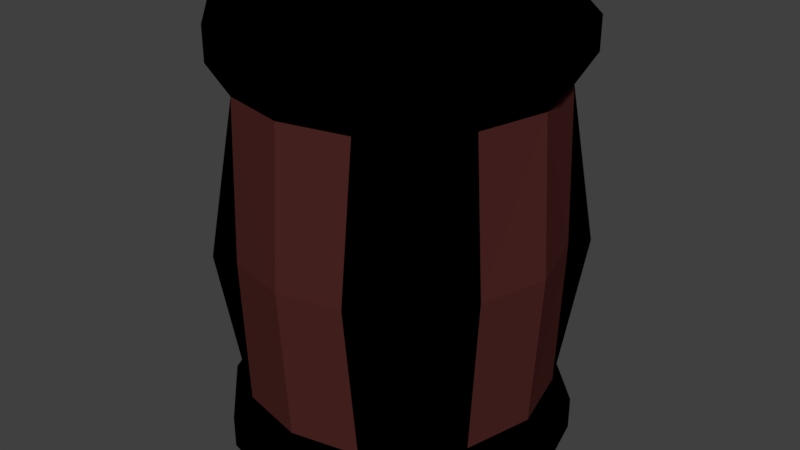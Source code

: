 # Source: barrel.blend  (saved by Blender 2.78.0; exported with 4.5.12 LTS)
import bpy
from mathutils import Matrix  # noqa: F401  (used for matrix-valued properties, if any)

bpy.ops.wm.read_factory_settings(use_empty=True)
scene = bpy.context.scene
scene.name = 'Scene'

# ---- collections
col_collection_1 = bpy.data.collections.new('Collection 1'); scene.collection.children.link(col_collection_1)

# ---- materials (node trees are filled in below, after node groups)
mat_material_004 = bpy.data.materials.new('Material.004')
mat_material_004.alpha_threshold = 0.0
mat_material_004.roughness = 0.5
mat_material_005 = bpy.data.materials.new('Material.005')
mat_material_005.alpha_threshold = 0.0
mat_material_005.roughness = 0.5

# ---- material node trees
mat_material_004.use_nodes = True; mat_material_004.node_tree.nodes.clear()
_N = mat_material_004.node_tree.nodes; _L = mat_material_004.node_tree.links
mat_material_005.use_nodes = True; mat_material_005.node_tree.nodes.clear()
_N = mat_material_005.node_tree.nodes; _L = mat_material_005.node_tree.links
n0 = _N.new('ShaderNodeOutputMaterial'); n0.name = 'Material Output'; n0.location = (300, 300)
n1 = _N.new('ShaderNodeBsdfDiffuse'); n1.name = 'Diffuse BSDF'; n1.location = (10, 300)
n1.inputs[0].default_value = (0.07324, 0.01902, 0.01735, 1.0)
_L.new(n1.outputs[0], n0.inputs[0])
n0.is_active_output = True

# ---- world
world_world = bpy.data.worlds.new('World'); scene.world = world_world
world_world.color = (0.05088, 0.05088, 0.05088)
world_world.use_sun_shadow = False
world_world.sun_shadow_jitter_overblur = 0.0
world_world.cycles.sampling_method = 'MANUAL'

# ---- meshes
me_cylinder_005 = bpy.data.meshes.new('Cylinder.005')
me_cylinder_005.from_pydata([(-0.3014, -0.174, 1.35), (-0.3014, -0.174, 1.284), (-0.174, -0.3014, 1.35), (-0.174, -0.3014, 1.284), (-0.1365, -0.2818, 1.228), (-0.2762, -0.1406, 1.228), (-0.1262, -0.304, 0.9195), (-0.2907, -0.1364, 0.9195), (-0.1802, -0.3136, 0.9195), (-0.3122, -0.1816, 0.9195), (0.174, -0.3014, 1.35), (0.3014, -0.174, 1.35), (0.3014, -0.174, 1.284), (0.174, -0.3014, 1.284), (0.1365, -0.2818, 1.228), (0.2762, -0.1406, 1.228), (7.397e-09, -0.3481, 1.35), (7.397e-09, -0.3481, 1.284), (7.397e-09, -0.3124, 1.228), (7.397e-09, -0.3334, 0.9195), (0.1262, -0.304, 0.9195), (0.2907, -0.1364, 0.9195), (0.1802, -0.3136, 0.9195), (0.3122, -0.1816, 0.9195), (-0.3014, 0.174, 1.35), (-0.3014, 0.174, 1.284), (-0.174, 0.3014, 1.35), (-0.174, 0.3014, 1.284), (-0.1365, 0.2818, 1.228), (-0.2762, 0.1406, 1.228), (-0.3481, -1.095e-08, 1.35), (-0.3481, -1.095e-08, 1.284), (-0.3124, -1.095e-08, 1.228), (-0.1262, 0.304, 0.9195), (-0.2907, 0.1364, 0.9195), (-0.3309, -1.095e-08, 0.9195), (-0.1802, 0.3136, 0.9195), (-0.3122, 0.1816, 0.9195), (0.174, 0.3014, 1.35), (0.3014, 0.174, 1.284), (0.3014, 0.174, 1.35), (0.174, 0.3014, 1.284), (0.1365, 0.2818, 1.228), (0.2762, 0.1406, 1.228), (7.397e-09, 0.3481, 1.284), (7.397e-09, 0.3481, 1.35), (7.397e-09, 0.3124, 1.228), (0.3481, -1.095e-08, 1.35), (0.3481, -1.095e-08, 1.284), (0.3124, -1.095e-08, 1.228), (7.397e-09, -1.095e-08, 1.35), (7.397e-09, 0.3334, 0.9195), (0.1262, 0.304, 0.9195), (0.2907, 0.1364, 0.9195), (0.3309, -1.095e-08, 0.9195), (0.1802, 0.3136, 0.9195), (0.3122, 0.1816, 0.9195), (-0.3014, -0.174, 0.4879), (-0.3014, -0.174, 0.5554), (-0.174, -0.3014, 0.4879), (-0.174, -0.3014, 0.5554), (-0.1365, -0.2818, 0.6109), (-0.2762, -0.1406, 0.6109), (0.174, -0.3014, 0.4879), (0.3014, -0.174, 0.4879), (0.3014, -0.174, 0.5554), (0.174, -0.3014, 0.5554), (0.1365, -0.2818, 0.6109), (0.2762, -0.1406, 0.6109), (7.397e-09, -0.3481, 0.5554), (7.397e-09, -0.3481, 0.4879), (7.397e-09, -0.3124, 0.6109), (-0.3014, 0.174, 0.4879), (-0.3014, 0.174, 0.5554), (-0.174, 0.3014, 0.4879), (-0.174, 0.3014, 0.5554), (-0.1365, 0.2818, 0.6109), (-0.2762, 0.1406, 0.6109), (-0.3481, -1.095e-08, 0.4879), (-0.3481, -1.095e-08, 0.5554), (-0.3124, -1.095e-08, 0.6109), (0.3014, 0.174, 0.5554), (0.174, 0.3014, 0.4879), (0.3014, 0.174, 0.4879), (0.174, 0.3014, 0.5554), (0.1365, 0.2818, 0.6109), (0.2762, 0.1406, 0.6109), (7.397e-09, 0.3481, 0.5554), (7.397e-09, 0.3481, 0.4879), (7.397e-09, 0.3124, 0.6109), (0.3481, -1.095e-08, 0.4879), (0.3481, -1.095e-08, 0.5554), (0.3124, -1.095e-08, 0.6109), (7.397e-09, -1.095e-08, 0.4894)], [], [(0, 2, 50), (5, 1, 31, 32), (18, 17, 3, 4), (4, 3, 1, 5), (17, 16, 2, 3), (3, 2, 0, 1), (1, 0, 30, 31), (5, 7, 9), (6, 4, 8), (8, 4, 5, 9), (19, 18, 4, 6), (7, 5, 32, 35), (30, 0, 50), (2, 16, 50), (7, 9, 8, 6), (11, 50, 10), (15, 49, 48, 12), (18, 14, 13, 17), (14, 15, 12, 13), (17, 13, 10, 16), (13, 12, 11, 10), (12, 48, 47, 11), (15, 23, 21), (20, 22, 14), (22, 23, 15, 14), (19, 20, 14, 18), (21, 54, 49, 15), (47, 50, 11), (10, 50, 16), (21, 20, 22, 23), (24, 50, 26), (29, 32, 31, 25), (46, 28, 27, 44), (28, 29, 25, 27), (44, 27, 26, 45), (27, 25, 24, 26), (25, 31, 30, 24), (29, 37, 34), (33, 36, 28), (36, 37, 29, 28), (51, 33, 28, 46), (34, 35, 32, 29), (30, 50, 24), (26, 50, 45), (34, 33, 36, 37), (40, 38, 50), (43, 39, 48, 49), (46, 44, 41, 42), (42, 41, 39, 43), (44, 45, 38, 41), (41, 38, 40, 39), (39, 40, 47, 48), (43, 53, 56), (52, 42, 55), (55, 42, 43, 56), (51, 46, 42, 52), (53, 43, 49, 54), (47, 40, 50), (38, 45, 50), (53, 56, 55, 52), (57, 93, 59), (62, 80, 79, 58), (71, 61, 60, 69), (61, 62, 58, 60), (69, 60, 59, 70), (60, 58, 57, 59), (58, 79, 78, 57), (62, 9, 7), (6, 8, 61), (8, 9, 62, 61), (19, 6, 61, 71), (7, 35, 80, 62), (78, 93, 57), (59, 93, 70), (64, 63, 93), (68, 65, 91, 92), (71, 69, 66, 67), (67, 66, 65, 68), (69, 70, 63, 66), (66, 63, 64, 65), (65, 64, 90, 91), (68, 21, 23), (20, 67, 22), (22, 67, 68, 23), (19, 71, 67, 20), (21, 68, 92, 54), (90, 64, 93), (63, 70, 93), (72, 74, 93), (77, 73, 79, 80), (89, 87, 75, 76), (76, 75, 73, 77), (87, 88, 74, 75), (75, 74, 72, 73), (73, 72, 78, 79), (77, 34, 37), (33, 76, 36), (36, 76, 77, 37), (51, 89, 76, 33), (34, 77, 80, 35), (78, 72, 93), (74, 88, 93), (83, 93, 82), (86, 92, 91, 81), (89, 85, 84, 87), (85, 86, 81, 84), (87, 84, 82, 88), (84, 81, 83, 82), (81, 91, 90, 83), (86, 56, 53), (52, 55, 85), (55, 56, 86, 85), (51, 52, 85, 89), (53, 54, 92, 86), (90, 93, 83), (82, 93, 88)])
me_cylinder_005.polygons.foreach_set('material_index', [0, 0, 0, 0, 0, 0, 0, 0, 0, 0, 1, 1, 0, 0, 0, 0, 0, 0, 0, 0, 0, 0, 0, 0, 0, 1, 1, 0, 0, 0, 0, 0, 0, 0, 0, 0, 0, 0, 0, 0, 1, 1, 0, 0, 0, 0, 0, 0, 0, 0, 0, 0, 0, 0, 0, 1, 1, 0, 0, 0, 0, 0, 0, 0, 0, 0, 0, 0, 0, 0, 1, 1, 0, 0, 0, 0, 0, 0, 0, 0, 0, 0, 0, 0, 1, 1, 0, 0, 0, 0, 0, 0, 0, 0, 0, 0, 0, 0, 1, 1, 0, 0, 0, 0, 0, 0, 0, 0, 0, 0, 0, 0, 1, 1, 0, 0])
me_cylinder_005.materials.append(mat_material_004)
me_cylinder_005.materials.append(mat_material_005)
me_cylinder_005.use_remesh_preserve_volume = False
me_cylinder_005.use_remesh_preserve_attributes = False
me_cylinder_005.use_mirror_vertex_groups = False
me_cylinder_005.update()

# ---- objects
ob_cylinder_046 = bpy.data.objects.new('Cylinder.046', me_cylinder_005)

# ---- transforms, parenting, visibility, modifiers, constraints
ob_cylinder_046.location = (0.0, 0.0, 0.0)
ob_cylinder_046.lineart.crease_threshold = 0.0

# ---- collection membership
col_collection_1.objects.link(ob_cylinder_046)

# ---- scene / render settings (as saved in the file)
scene.frame_start = 1; scene.frame_end = 250; scene.frame_set(1)
scene.render.engine = 'CYCLES'
scene.render.resolution_percentage = 50
scene.render.dither_intensity = 0.0
scene.cycles.use_denoising = False
scene.cycles.samples = 128
scene.cycles.sampling_pattern = 'TABULATED_SOBOL'
scene.cycles.light_sampling_threshold = 0.0
scene.cycles.use_adaptive_sampling = False
scene.cycles.use_light_tree = False
scene.cycles.blur_glossy = 0.0
scene.cycles.sample_clamp_indirect = 0.0
scene.view_settings.view_transform = 'Standard'
bpy.context.view_layer.update()

# ---- added for rendering (the .blend has no active camera and no usable light): camera, sun
cam_auto = bpy.data.cameras.new('AutoCamera')
cam_auto.lens = 50.0
cam_auto.sensor_width = 36.0
cam_auto.clip_end = 1000.0
ob_auto_camera = bpy.data.objects.new('AutoCamera', cam_auto)
scene.collection.objects.link(ob_auto_camera)
ob_auto_camera.location = (1.21094, -1.45312, 1.88793)
ob_auto_camera.rotation_euler = (1.09748, -7.21219e-08, 0.694738)
scene.camera = ob_auto_camera
light_auto_sun = bpy.data.lights.new('AutoSun', 'SUN')
light_auto_sun.energy = 3.0
light_auto_sun.angle = 0.0523599
ob_auto_sun = bpy.data.objects.new('AutoSun', light_auto_sun)
scene.collection.objects.link(ob_auto_sun)
ob_auto_sun.rotation_euler = (0.872665, 0.174533, 0.523599)
bpy.context.view_layer.update()
